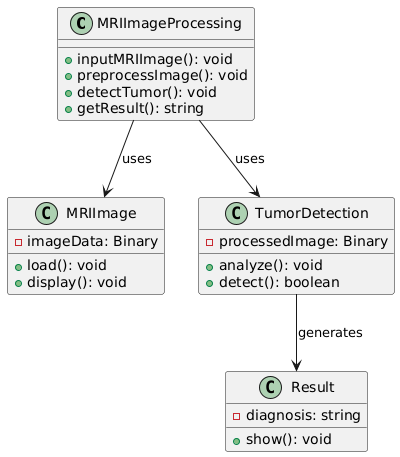

The diagram above was rendered by PlantUML. Its source (embedded in the PNG):
@startuml
class MRIImageProcessing {
    + inputMRIImage(): void
    + preprocessImage(): void
    + detectTumor(): void
    + getResult(): string
}

class MRIImage {
    - imageData: Binary
    + load(): void
    + display(): void
}

class TumorDetection {
    - processedImage: Binary
    + analyze(): void
    + detect(): boolean
}

class Result {
    - diagnosis: string
    + show(): void
}

MRIImageProcessing --> MRIImage : "uses"
MRIImageProcessing --> TumorDetection : "uses"
TumorDetection --> Result : "generates"
@enduml